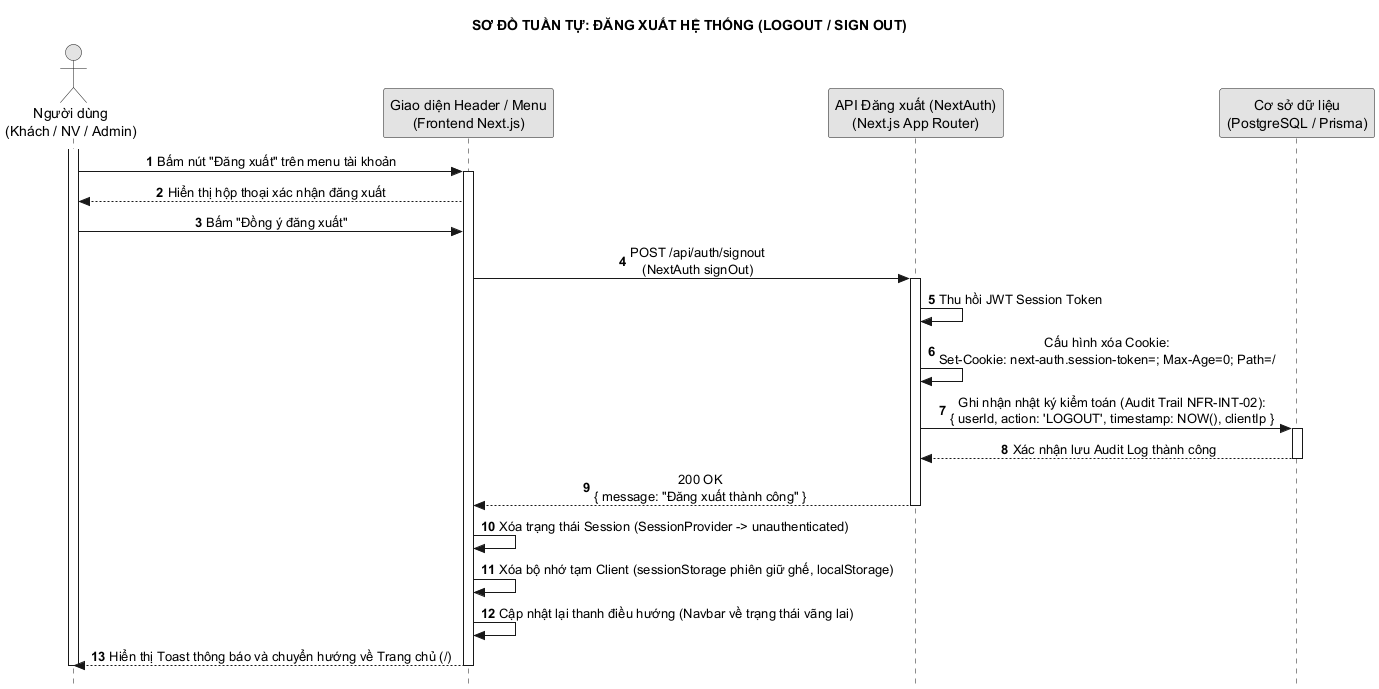

The diagram above was rendered by PlantUML. Its source (embedded in the PNG):
@startuml 03_dang_xuat_he_thong
hide footbox
title SƠ ĐỒ TUẦN TỰ: ĐĂNG XUẤT HỆ THỐNG (LOGOUT / SIGN OUT)
autonumber
skinparam style strictuml
skinparam monochrome true
skinparam shadowing false
skinparam defaultTextAlignment center

actor "Người dùng\n(Khách / NV / Admin)" as ND
participant "Giao diện Header / Menu\n(Frontend Next.js)" as UI
participant "API Đăng xuất (NextAuth)\n(Next.js App Router)" as API
participant "Cơ sở dữ liệu\n(PostgreSQL / Prisma)" as DB

activate ND
ND -> UI : Bấm nút "Đăng xuất" trên menu tài khoản
activate UI
UI --> ND : Hiển thị hộp thoại xác nhận đăng xuất

ND -> UI : Bấm "Đồng ý đăng xuất"

UI -> API : POST /api/auth/signout\n(NextAuth signOut)
activate API

API -> API : Thu hồi JWT Session Token
API -> API : Cấu hình xóa Cookie:\nSet-Cookie: next-auth.session-token=; Max-Age=0; Path=/

API -> DB : Ghi nhận nhật ký kiểm toán (Audit Trail NFR-INT-02):\n{ userId, action: 'LOGOUT', timestamp: NOW(), clientIp }
activate DB
DB --> API : Xác nhận lưu Audit Log thành công
deactivate DB

API --> UI : 200 OK\n{ message: "Đăng xuất thành công" }
deactivate API

UI -> UI : Xóa trạng thái Session (SessionProvider -> unauthenticated)
UI -> UI : Xóa bộ nhớ tạm Client (sessionStorage phiên giữ ghế, localStorage)
UI -> UI : Cập nhật lại thanh điều hướng (Navbar về trạng thái vãng lai)
UI --> ND : Hiển thị Toast thông báo và chuyển hướng về Trang chủ (/)

deactivate UI
deactivate ND
@enduml